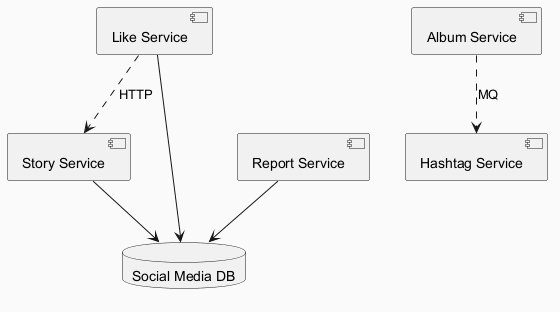

The diagram above was rendered by PlantUML. Its source (embedded in the PNG):
@startuml
skinparam backgroundColor #FAFAFA
skinparam classBackgroundColor #FFF3E0
skinparam classBorderColor #E65100
component "Like Service" as C_LikeService
component "Hashtag Service" as C_HashtagService
component "Album Service" as C_AlbumService
component "Report Service" as C_ReportService
component "Story Service" as C_StoryService
database "Social Media DB" as DB_social_media
C_LikeService --> DB_social_media
C_ReportService --> DB_social_media
C_StoryService --> DB_social_media
C_LikeService ..> C_StoryService : HTTP
C_AlbumService ..> C_HashtagService : MQ
@enduml